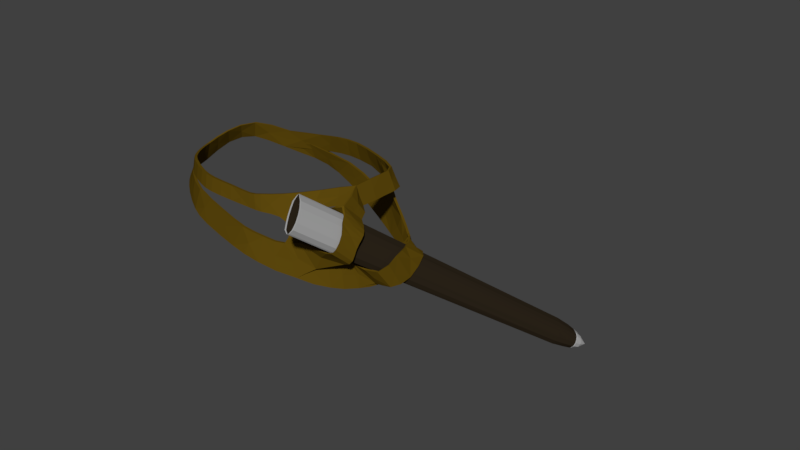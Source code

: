 # Source: Knight_sBelt_01.blend  (saved by Blender 2.78.0; exported with 4.5.12 LTS)
import bpy
from mathutils import Matrix  # noqa: F401  (used for matrix-valued properties, if any)

bpy.ops.wm.read_factory_settings(use_empty=True)
scene = bpy.context.scene
scene.name = 'Scene'

# ---- collections
col_collection_1 = bpy.data.collections.new('Collection 1'); scene.collection.children.link(col_collection_1)

# ---- materials (node trees are filled in below, after node groups)
mat_material_004 = bpy.data.materials.new('Material.004')
mat_material_004.alpha_threshold = 0.0
mat_material_004.use_transparent_shadow = False
mat_material_004.diffuse_color = (0.1149, 0.06833, 0.004212, 1.0)
mat_material_004.roughness = 0.5
mat_material_005 = bpy.data.materials.new('Material.005')
mat_material_005.alpha_threshold = 0.0
mat_material_005.use_transparent_shadow = False
mat_material_005.diffuse_color = (0.0291, 0.02061, 0.01189, 1.0)
mat_material_005.roughness = 0.5
mat_platearmor = bpy.data.materials.new('PlateArmor')
mat_platearmor.alpha_threshold = 0.0
mat_platearmor.use_transparent_shadow = False
mat_platearmor.diffuse_color = (0.4109, 0.4109, 0.4109, 1.0)
mat_platearmor.roughness = 0.5
mat_platearmor.specular_intensity = 1.0

# ---- material node trees

# ---- world
world_world = bpy.data.worlds.new('World'); scene.world = world_world
world_world.color = (0.05088, 0.05088, 0.05088)
world_world.use_sun_shadow = False
world_world.sun_shadow_jitter_overblur = 0.0
world_world.cycles.sampling_method = 'MANUAL'

# ---- meshes
me_plane_035 = bpy.data.meshes.new('Plane.035')
me_plane_035.from_pydata([(0.6127, -0.5101, -0.09523), (-0.9521, -0.7519, -0.1291), (-2.308, -0.9746, -0.3394), (-3.319, -1.104, -0.6576), (-3.82, -1.082, -0.8881), (-4.142, -1.046, -1.069), (-4.451, -1.043, -1.345), (-4.808, -0.8579, -1.871), (-4.987, -0.5083, -2.641), (-4.135, -0.1568, -3.189), (-2.685, 0.1241, -3.492), (-1.023, 0.4192, -3.777), (0.8186, 0.6443, -3.855), (2.469, 0.7245, -3.771), (3.667, 0.6847, -3.615), (5.265, 1.024, -3.324), (6.093, 0.9533, -3.204), (6.324, 0.769, -2.605), (6.13, 0.4502, -1.842), (5.683, 0.287, -1.31), (4.69, 0.1253, -0.8123), (3.29, -0.05614, -0.3674), (-2.541, 0.4882, -3.481), (2.059, -0.2494, -0.1478), (-1.15, 1.313, -3.637), (-0.05279, 1.943, -3.629), (1.369, 2.563, -3.507), (2.949, 3.302, -3.159), (3.864, 3.548, -2.749), (3.928, 3.389, -2.167), (3.506, 3.021, -1.363), (2.646, 2.355, -0.7078), (1.899, 1.782, -0.3525), (0.6029, 1.188, -0.1581), (-0.5624, 0.7045, -0.1438), (-2.568, -0.07545, -0.3627), (-4.376, -0.9485, -1.31), (3.095, 1.845, -0.6716), (3.81, 1.187, -0.7335), (3.523, 2.163, -3.383), (2.436, 3.001, -3.295), (4.101, 0.353, -0.6238), (5.076, 1.65, -0.9966), (4.34, 2.461, -1.09), (4.938, 1.074, -0.7713), (5.716, 2.171, -0.9), (5.442, 2.627, -1.009), (5.19, 2.863, -1.144), (6.0, 0.4339, -1.645), (6.536, 0.57, -1.83), (7.017, 0.9355, -2.192), (6.752, 1.355, -2.705), (6.288, 1.416, -3.09), (5.934, 1.088, -3.27), (4.277, 1.235, -3.446), (-3.424, -0.4254, -0.6298), (-3.927, -0.7079, -0.9337), (-1.592, 0.268, -0.1908), (1.335, 1.499, -0.1996), (5.748, 1.677, -0.8317), (4.326, 3.184, -1.576), (4.877, 2.997, -1.253), (4.353, 2.867, -1.251), (4.716, 2.003, -1.051), (5.413, 1.548, -0.9491), (-0.2245, -0.6495, -0.1087), (2.13, -0.8357, -0.1347), (2.643, -0.1499, -0.2342), (0.7755, 0.1104, -0.08281), (-1.629, -0.8501, -0.1937), (-0.8623, -0.1657, -0.1128), (-1.042, -1.338, -0.1453), (-2.9, -1.075, -0.5119), (-2.43, -0.4512, -0.3182), (-2.186, -1.498, -0.3607), (-3.61, -1.094, -0.7816), (-3.41, -0.6243, -0.6556), (-3.227, -1.583, -0.6597), (-3.984, -1.066, -0.9812), (-3.896, -0.6398, -0.9125), (-3.745, -1.524, -0.8637), (-4.299, -1.034, -1.181), (-4.241, -0.6119, -1.085), (-4.044, -1.48, -1.052), (-4.565, -0.9939, -1.515), (-4.548, -0.5841, -1.336), (-4.355, -1.502, -1.353), (-4.962, -0.6696, -2.236), (-4.832, -0.4269, -1.801), (-4.784, -1.289, -1.942), (-4.744, -0.3457, -2.995), (-5.009, -0.1188, -2.541), (-4.966, -0.8977, -2.742), (-3.217, 0.1085, -3.355), (-4.181, 0.2891, -3.145), (-4.089, -0.6026, -3.233), (-1.927, 0.2396, -3.657), (-2.854, 0.4999, -3.428), (-2.515, -0.2517, -3.556), (-0.07406, 0.5794, -3.845), (-1.028, 0.8264, -3.69), (-1.019, 0.01197, -3.864), (1.663, 0.6738, -3.824), (1.115, 1.216, -3.785), (0.5227, 0.07213, -3.926), (3.164, 0.7451, -3.699), (2.686, 1.334, -3.703), (2.252, 0.1149, -3.838), (4.737, 1.139, -3.364), (4.038, 1.657, -3.433), (3.792, 0.3242, -3.596), (5.789, 0.9701, -3.284), (5.192, 1.613, -3.262), (5.338, 0.4341, -3.386), (6.284, 0.9361, -2.989), (5.687, 1.489, -3.176), (6.499, 0.4174, -3.233), (6.263, 0.5719, -2.189), (5.911, 1.32, -2.55), (6.737, 0.2177, -2.66), (5.947, 0.3811, -1.569), (5.738, 0.9904, -1.758), (6.522, -0.09014, -1.926), (5.297, 0.2086, -1.08), (5.316, 0.8208, -1.258), (6.051, -0.2469, -1.362), (4.005, 0.09935, -0.5705), (4.244, 0.6671, -0.7682), (5.141, -0.4277, -0.8609), (3.653, -0.6267, -0.3845), (2.927, 0.5144, -0.3503), (0.4499, -1.131, -0.1077), (1.989, 0.3368, -0.161), (1.421, -0.3658, -0.1033), (-1.78, 0.9162, -3.608), (-2.541, 0.01034, -3.518), (-2.54, 0.966, -3.445), (-0.5955, 1.661, -3.624), (-1.059, 0.8968, -3.709), (-1.241, 1.73, -3.565), (0.5727, 2.223, -3.604), (0.1581, 1.582, -3.704), (-0.2637, 2.303, -3.554), (2.076, 2.858, -3.386), (1.659, 2.232, -3.573), (1.079, 2.895, -3.44), (3.615, 3.512, -2.988), (3.644, 3.007, -3.156), (2.675, 3.571, -3.12), (3.891, 3.475, -2.474), (4.203, 3.203, -2.812), (3.525, 3.893, -2.685), (3.945, 3.242, -1.755), (4.275, 3.044, -2.218), (3.58, 3.733, -2.115), (3.063, 2.729, -0.985), (3.726, 2.682, -1.331), (3.287, 3.36, -1.395), (2.259, 2.006, -0.5071), (2.842, 2.047, -0.6654), (2.475, 2.718, -0.774), (1.583, 1.63, -0.2477), (2.147, 1.432, -0.3487), (1.651, 2.133, -0.3562), (0.05053, 0.9702, -0.1434), (0.7856, 0.9229, -0.1604), (1.13, 1.795, -0.1861), (-1.141, 0.4505, -0.1596), (-0.397, 0.4336, -0.1296), (-0.7277, 0.9753, -0.158), (-3.077, -0.2615, -0.4958), (-2.426, -0.363, -0.356), (-1.747, 0.5452, -0.2026), (-3.551, -0.1002, -0.6293), (-4.289, -1.406, -1.329), (3.417, 1.606, -0.7027), (3.324, 2.228, -0.8354), (2.867, 1.462, -0.5078), (2.925, 2.644, -3.329), (3.018, 2.029, -3.543), (3.312, 0.9789, -0.5001), (4.307, 1.396, -0.9668), (2.655, 3.105, -3.225), (2.347, 3.222, -3.25), (4.029, 2.298, -3.224), (4.375, 0.6899, -0.7099), (4.672, -0.1194, -0.716), (3.531, 0.8253, -0.5316), (4.926, 1.802, -1.021), (5.251, 1.437, -1.18), (4.513, 1.348, -0.6131), (4.266, 2.714, -1.185), (4.596, 2.107, -1.351), (4.471, 2.295, -0.8526), (5.364, 0.7997, -0.9299), (5.199, 1.714, -0.7533), (5.496, 1.466, -0.8262), (5.581, 2.425, -0.9529), (6.001, 1.938, -1.076), (5.475, 1.866, -0.6301), (5.308, 2.774, -1.072), (5.794, 2.379, -1.177), (5.089, 2.873, -0.8405), (5.058, 2.925, -1.207), (5.592, 2.645, -1.329), (4.787, 3.082, -0.9589), (6.15, 0.4944, -1.75), (6.431, -0.01338, -1.843), (5.568, 0.8809, -1.448), (6.923, 0.7157, -1.951), (6.883, 0.2344, -2.065), (6.19, 0.9056, -1.595), (6.92, 1.159, -2.463), (7.343, 0.5191, -2.37), (6.692, 1.352, -2.014), (6.531, 1.464, -2.919), (7.096, 1.028, -2.92), (6.407, 1.681, -2.489), (6.077, 1.269, -3.208), (6.504, 1.198, -3.306), (6.072, 1.632, -2.874), (5.669, 1.512, -3.167), (6.199, 0.6641, -3.371), (3.96, 0.953, -3.538), (-4.462, -0.4906, -1.292), (-4.034, -0.318, -0.9247), (-3.298, -0.7506, -0.6303), (-3.82, -1.098, -0.9427), (-3.683, -0.5722, -0.773), (-4.158, -0.8332, -1.113), (-1.437, -0.009089, -0.179), (-2.711, 0.2121, -0.3694), (-2.03, 0.1088, -0.2533), (1.54, 1.204, -0.2131), (0.4201, 1.453, -0.1558), (1.046, 1.362, -0.1796), (6.021, 1.488, -1.033), (5.432, 2.403, -0.7235), (5.791, 1.904, -0.8551), (4.56, 3.247, -1.029), (5.194, 2.746, -1.477), (4.015, 3.487, -1.418), (4.636, 2.88, -1.734), (4.577, 3.044, -1.338), (4.116, 3.212, -0.9802), (4.59, 2.523, -1.522), (4.961, 1.711, -1.25), (4.084, 2.814, -0.8299), (4.505, 2.23, -1.076), (5.627, 1.382, -1.145), (4.901, 1.863, -0.8133), (5.21, 1.562, -0.9833), (-0.4417, -1.272, -0.1214), (2.832, -0.7257, -0.2153), (-0.007326, -0.0271, -0.09594), (2.454, 0.4258, -0.2531), (-1.556, -1.393, -0.2137), (-1.701, -0.3071, -0.1736), (-2.789, -1.584, -0.5282), (-3.011, -0.5666, -0.4956), (-3.535, -1.546, -0.7676), (-3.686, -0.6426, -0.7956), (-3.899, -1.506, -0.9551), (-4.069, -0.6259, -1.007), (-4.193, -1.47, -1.178), (-4.406, -0.5987, -1.184), (-4.497, -1.476, -1.544), (-4.642, -0.5339, -1.49), (-4.966, -1.059, -2.339), (-4.959, -0.2798, -2.134), (-4.69, -0.7598, -3.07), (-4.797, 0.06829, -2.919), (-3.197, -0.359, -3.376), (-3.287, 0.5551, -3.317), (-1.724, -0.09137, -3.753), (-2.131, 0.5706, -3.561), (-0.3031, 0.06242, -3.913), (0.1549, 1.096, -3.778), (1.395, 0.07834, -3.901), (1.93, 1.269, -3.747), (3.063, 0.1925, -3.736), (3.136, 1.543, -3.639), (4.522, 0.4327, -3.463), (4.771, 1.884, -3.246), (6.106, 0.4404, -3.336), (5.487, 1.477, -3.239), (6.708, 0.3879, -3.022), (5.859, 1.484, -2.955), (6.657, 0.02433, -2.268), (5.868, 1.12, -2.111), (6.346, -0.1407, -1.659), (5.552, 0.8966, -1.465), (5.671, -0.3314, -1.117), (4.939, 0.9274, -1.093), (4.511, -0.4617, -0.6259), (3.333, 0.6903, -0.4562), (1.389, -0.9672, -0.11), (1.453, 0.2356, -0.09666), (-1.766, 0.4553, -3.667), (-1.793, 1.377, -3.55), (-0.4198, 1.288, -3.702), (-0.7712, 2.034, -3.547), (0.8084, 1.868, -3.674), (0.337, 2.578, -3.535), (2.476, 2.384, -3.496), (1.884, 3.232, -3.294), (4.053, 3.19, -3.046), (3.283, 3.826, -2.921), (4.223, 3.121, -2.528), (3.559, 3.829, -2.42), (4.283, 2.924, -1.824), (3.616, 3.578, -1.711), (3.316, 2.436, -0.9488), (2.934, 3.08, -1.068), (2.516, 1.51, -0.4489), (2.015, 2.371, -0.5323), (1.805, 1.304, -0.2541), (1.361, 1.956, -0.2414), (0.2232, 0.7018, -0.1332), (-0.1221, 1.239, -0.1536), (-0.9812, 0.177, -0.1461), (-1.301, 0.724, -0.173), (-2.942, -0.5615, -0.4924), (-3.212, 0.03859, -0.4991), (3.682, 1.926, -0.8798), (3.151, 1.285, -0.5256), (3.48, 2.71, -3.198), (2.602, 3.072, -3.242), (4.913, 0.316, -0.8281), (3.838, 1.064, -0.5918), (5.13, 1.538, -1.203), (4.723, 2.067, -0.8399), (4.497, 2.333, -1.459), (4.036, 3.095, -0.9095), (5.812, 1.283, -1.023), (5.237, 1.667, -0.6299), (5.887, 2.172, -1.117), (5.275, 2.679, -0.7893), (5.704, 2.546, -1.253), (4.913, 3.002, -0.892), (5.432, 2.699, -1.402), (4.683, 3.15, -1.011), (6.575, 0.1139, -2.011), (5.725, 0.8751, -1.49), (7.208, 0.3791, -2.136), (6.637, 1.052, -1.766), (7.295, 0.7046, -2.656), (6.545, 1.614, -2.271), (6.807, 1.273, -3.153), (6.254, 1.655, -2.686), (6.279, 0.9461, -3.373), (5.874, 1.59, -3.04), (-4.255, -0.4097, -1.099), (-3.799, -0.2151, -0.7683), (-3.566, -0.9292, -0.7777), (-4.061, -1.257, -1.126), (-1.88, -0.173, -0.2438), (-2.179, 0.3906, -0.2628), (1.24, 1.091, -0.1931), (0.8521, 1.634, -0.1662), (6.068, 1.699, -1.048), (5.515, 2.109, -0.6626), (4.322, 3.339, -1.093), (4.861, 2.757, -1.568), (4.775, 1.915, -1.306), (4.234, 2.544, -0.8452), (5.385, 1.389, -1.172), (5.036, 1.734, -0.7943), (0.6127, -0.5089, -0.1662), (-0.9479, -0.7502, -0.1999), (-2.292, -0.9686, -0.4083), (-3.293, -1.099, -0.7237), (-3.787, -1.079, -0.9505), (-4.104, -1.039, -1.128), (-4.396, -1.031, -1.387), (-4.745, -0.8494, -1.902), (-4.919, -0.5085, -2.622), (-4.117, -0.1622, -3.121), (-2.668, 0.119, -3.424), (-1.014, 0.4057, -3.708), (0.8182, 0.6356, -3.785), (2.463, 0.7187, -3.7), (3.654, 0.6812, -3.545), (5.259, 1.015, -3.254), (6.059, 0.9244, -3.149), (6.268, 0.7295, -2.625), (6.078, 0.4181, -1.878), (5.646, 0.2666, -1.367), (4.665, 0.111, -0.8773), (3.275, -0.06346, -0.4363), (-2.525, 0.4827, -3.412), (2.052, -0.2518, -0.2184), (-1.142, 1.303, -3.567), (-0.04819, 1.931, -3.559), (1.366, 2.546, -3.438), (2.941, 3.285, -3.09), (3.818, 3.497, -2.732), (3.877, 3.34, -2.178), (3.473, 2.994, -1.42), (2.626, 2.335, -0.7729), (1.881, 1.769, -0.4198), (0.6006, 1.187, -0.2291), (-0.5604, 0.7022, -0.2148), (-2.554, -0.07007, -0.432), (-4.329, -0.9375, -1.363), (3.078, 1.825, -0.7376), (3.786, 1.171, -0.7986), (3.51, 2.141, -3.317), (2.425, 2.98, -3.228), (4.084, 0.3466, -0.6924), (5.031, 1.598, -0.9799), (4.279, 2.431, -1.11), (4.922, 1.089, -0.8388), (5.667, 2.142, -0.9427), (5.396, 2.58, -1.037), (5.154, 2.802, -1.146), (5.959, 0.4202, -1.701), (6.515, 0.5905, -1.895), (6.96, 0.9028, -2.22), (6.706, 1.301, -2.699), (6.279, 1.364, -3.042), (5.935, 1.071, -3.201), (4.263, 1.227, -3.377), (-3.399, -0.4156, -0.6953), (-3.89, -0.6965, -0.9935), (-1.585, 0.269, -0.2614), (1.327, 1.497, -0.2701), (5.714, 1.691, -0.8926), (4.288, 3.132, -1.545), (4.851, 2.938, -1.224), (4.392, 2.852, -1.194), (4.665, 1.954, -1.042), (5.392, 1.487, -0.919), (-0.2231, -0.6483, -0.1797), (2.124, -0.8379, -0.2054), (2.631, -0.1553, -0.304), (0.7753, 0.1116, -0.1538), (-1.618, -0.8464, -0.2638), (-0.8588, -0.164, -0.1837), (-1.037, -1.336, -0.2161), (-2.879, -1.069, -0.5795), (-2.414, -0.4452, -0.3871), (-2.169, -1.492, -0.4295), (-3.58, -1.091, -0.8458), (-3.383, -0.619, -0.721), (-3.204, -1.578, -0.7265), (-3.949, -1.062, -1.043), (-3.862, -0.6369, -0.9747), (-3.711, -1.522, -0.9263), (-4.253, -1.024, -1.234), (-4.205, -0.6062, -1.146), (-4.003, -1.473, -1.11), (-4.508, -0.9827, -1.556), (-4.491, -0.5717, -1.378), (-4.3, -1.49, -1.397), (-4.893, -0.6649, -2.251), (-4.768, -0.4182, -1.831), (-4.721, -1.28, -1.973), (-4.701, -0.3508, -2.939), (-4.939, -0.1184, -2.525), (-4.898, -0.8987, -2.72), (-3.202, 0.1046, -3.286), (-4.161, 0.2836, -3.077), (-4.072, -0.6081, -3.165), (-1.913, 0.2292, -3.588), (-2.838, 0.4943, -3.36), (-2.497, -0.2563, -3.488), (-0.06972, 0.5679, -3.775), (-1.018, 0.8127, -3.621), (-1.009, -0.001436, -3.794), (1.659, 0.6665, -3.754), (1.114, 1.208, -3.714), (0.5224, 0.06339, -3.855), (3.154, 0.7408, -3.629), (2.681, 1.328, -3.632), (2.246, 0.1095, -3.768), (4.726, 1.131, -3.294), (4.024, 1.642, -3.365), (3.779, 0.3219, -3.526), (5.781, 0.9577, -3.215), (5.185, 1.604, -3.192), (5.332, 0.4256, -3.316), (6.229, 0.8934, -2.975), (5.653, 1.46, -3.121), (6.466, 0.3888, -3.177), (6.209, 0.5364, -2.218), (5.855, 1.28, -2.568), (6.682, 0.1785, -2.681), (5.901, 0.3558, -1.618), (5.686, 0.9586, -1.794), (6.47, -0.1224, -1.962), (5.267, 0.1924, -1.142), (5.279, 0.8012, -1.315), (6.012, -0.268, -1.418), (3.985, 0.08924, -0.638), (4.22, 0.6527, -0.8335), (5.116, -0.4423, -0.9257), (3.638, -0.6345, -0.4533), (2.912, 0.5076, -0.4193), (0.45, -1.129, -0.1786), (1.98, 0.3343, -0.2314), (1.418, -0.3655, -0.1742), (-1.767, 0.9081, -3.539), (-2.525, 0.005013, -3.449), (-2.526, 0.9603, -3.375), (-0.5896, 1.65, -3.555), (-1.051, 0.8865, -3.64), (-1.234, 1.719, -3.495), (0.5731, 2.209, -3.535), (0.1625, 1.57, -3.634), (-0.2588, 2.292, -3.484), (2.07, 2.838, -3.318), (1.656, 2.215, -3.504), (1.075, 2.878, -3.371), (3.591, 3.476, -2.932), (3.637, 2.991, -3.088), (2.666, 3.55, -3.053), (3.839, 3.427, -2.482), (4.156, 3.152, -2.799), (3.479, 3.843, -2.665), (3.897, 3.191, -1.766), (4.225, 2.995, -2.228), (3.529, 3.685, -2.127), (3.037, 2.703, -1.046), (3.693, 2.654, -1.388), (3.254, 3.334, -1.452), (2.241, 1.989, -0.5736), (2.825, 2.026, -0.7311), (2.454, 2.698, -0.8387), (1.569, 1.622, -0.3169), (2.13, 1.419, -0.4165), (1.632, 2.119, -0.4231), (0.05052, 0.968, -0.2143), (0.7827, 0.9214, -0.2313), (1.121, 1.792, -0.2565), (-1.137, 0.4494, -0.2305), (-0.3951, 0.4313, -0.2006), (-0.7257, 0.9732, -0.229), (-3.058, -0.2539, -0.5638), (-2.411, -0.3576, -0.4253), (-1.74, 0.5461, -0.2733), (-3.525, -0.09027, -0.6947), (-4.243, -1.396, -1.381), (3.395, 1.588, -0.7681), (3.306, 2.207, -0.9009), (2.85, 1.443, -0.5742), (2.913, 2.621, -3.263), (3.004, 2.007, -3.476), (3.289, 0.9634, -0.5653), (4.284, 1.379, -1.032), (2.645, 3.09, -3.156), (2.337, 3.205, -3.182), (4.016, 2.275, -3.158), (4.36, 0.6924, -0.7792), (4.654, -0.1267, -0.7844), (3.514, 0.8199, -0.6004), (4.876, 1.753, -1.009), (5.21, 1.383, -1.158), (4.499, 1.367, -0.6802), (4.233, 2.662, -1.148), (4.535, 2.073, -1.365), (4.421, 2.245, -0.8413), (5.345, 0.8103, -0.9975), (5.176, 1.654, -0.7242), (5.456, 1.457, -0.884), (5.532, 2.387, -0.9875), (5.952, 1.911, -1.12), (5.441, 1.88, -0.6908), (5.267, 2.719, -1.09), (5.749, 2.338, -1.213), (5.043, 2.823, -0.8615), (5.026, 2.863, -1.194), (5.557, 2.583, -1.33), (4.751, 3.021, -0.9622), (6.121, 0.5044, -1.815), (6.385, -0.0334, -1.894), (5.532, 0.8739, -1.508), (6.88, 0.7121, -2.008), (6.861, 0.2552, -2.13), (6.168, 0.9258, -1.66), (6.865, 1.115, -2.47), (7.286, 0.487, -2.399), (6.635, 1.319, -2.041), (6.503, 1.404, -2.894), (7.047, 0.9766, -2.922), (6.364, 1.626, -2.476), (6.076, 1.236, -3.145), (6.502, 1.15, -3.254), (6.055, 1.578, -2.831), (5.658, 1.488, -3.101), (6.212, 0.6545, -3.302), (3.947, 0.9471, -3.468), (-4.415, -0.4793, -1.344), (-3.997, -0.3065, -0.9841), (-3.273, -0.7408, -0.696), (-3.784, -1.086, -1.003), (-3.651, -0.561, -0.8356), (-4.116, -0.822, -1.169), (-1.43, -0.008057, -0.2496), (-2.697, 0.2175, -0.4387), (-2.019, 0.1122, -0.3234), (1.533, 1.202, -0.2836), (0.4185, 1.453, -0.2268), (1.042, 1.362, -0.2505), (5.987, 1.502, -1.094), (5.382, 2.373, -0.7651), (5.746, 1.894, -0.909), (4.529, 3.187, -1.006), (5.173, 2.688, -1.441), (3.975, 3.436, -1.389), (4.601, 2.829, -1.701), (4.568, 2.992, -1.29), (4.157, 3.197, -0.9239), (4.628, 2.506, -1.464), (4.91, 1.663, -1.242), (4.023, 2.789, -0.8558), (4.45, 2.185, -1.076), (5.608, 1.321, -1.114), (4.853, 1.812, -0.8022), (5.185, 1.504, -0.9513), (-0.4401, -1.271, -0.1924), (2.821, -0.7309, -0.2852), (-0.006108, -0.02586, -0.1669), (2.442, 0.4204, -0.3228), (-1.545, -1.389, -0.2837), (-1.692, -0.3035, -0.2439), (-2.769, -1.577, -0.5961), (-2.989, -0.5601, -0.5629), (-3.506, -1.543, -0.8326), (-3.654, -0.6389, -0.859), (-3.862, -1.502, -1.016), (-4.036, -0.6227, -1.07), (-4.146, -1.46, -1.23), (-4.36, -0.5887, -1.238), (-4.441, -1.465, -1.586), (-4.584, -0.5223, -1.529), (-4.896, -1.055, -2.353), (-4.889, -0.275, -2.149), (-4.649, -0.7654, -3.012), (-4.752, 0.06371, -2.865), (-3.181, -0.3626, -3.307), (-3.272, 0.5509, -3.248), (-1.709, -0.1014, -3.685), (-2.118, 0.5598, -3.492), (-0.2991, 0.05102, -3.843), (0.1597, 1.085, -3.708), (1.392, 0.07108, -3.831), (1.927, 1.262, -3.677), (3.053, 0.1895, -3.666), (3.124, 1.534, -3.569), (4.51, 0.4272, -3.393), (4.76, 1.87, -3.177), (6.102, 0.4302, -3.265), (5.475, 1.462, -3.171), (6.653, 0.3452, -3.008), (5.804, 1.442, -2.942), (6.604, -0.01091, -2.298), (5.814, 1.084, -2.139), (6.299, -0.1681, -1.704), (5.507, 0.8735, -1.515), (5.64, -0.3481, -1.179), (4.912, 0.9117, -1.157), (4.492, -0.4723, -0.6934), (3.313, 0.6795, -0.5234), (1.387, -0.9669, -0.1809), (1.449, 0.2359, -0.1676), (-1.753, 0.4472, -3.598), (-1.781, 1.369, -3.48), (-0.4138, 1.276, -3.632), (-0.7653, 2.023, -3.477), (0.8088, 1.854, -3.604), (0.3374, 2.564, -3.465), (2.467, 2.362, -3.429), (1.877, 3.213, -3.226), (4.028, 3.152, -2.991), (3.26, 3.792, -2.863), (4.171, 3.073, -2.536), (3.508, 3.781, -2.429), (4.235, 2.873, -1.835), (3.567, 3.528, -1.724), (3.294, 2.41, -1.011), (2.907, 3.056, -1.129), (2.499, 1.493, -0.5158), (1.996, 2.354, -0.5983), (1.792, 1.296, -0.3235), (1.346, 1.947, -0.3102), (0.2227, 0.6994, -0.2041), (-0.1217, 1.237, -0.2246), (-0.9772, 0.1759, -0.217), (-1.297, 0.7228, -0.2439), (-2.923, -0.554, -0.5605), (-3.193, 0.04615, -0.5671), (3.66, 1.909, -0.9452), (3.13, 1.267, -0.591), (3.47, 2.692, -3.13), (2.591, 3.057, -3.174), (4.896, 0.3159, -0.8971), (3.824, 1.069, -0.6613), (5.08, 1.488, -1.19), (4.672, 2.018, -0.8278), (4.467, 2.282, -1.42), (4.0, 3.043, -0.8763), (5.772, 1.271, -1.08), (5.197, 1.662, -0.6882), (5.838, 2.137, -1.155), (5.226, 2.638, -0.8199), (5.662, 2.494, -1.276), (4.873, 2.945, -0.9042), (5.404, 2.637, -1.382), (4.647, 3.089, -1.006), (6.543, 0.1195, -2.074), (5.7, 0.8892, -1.555), (7.166, 0.3766, -2.194), (6.594, 1.048, -1.822), (7.24, 0.6618, -2.667), (6.491, 1.568, -2.273), (6.778, 1.212, -3.129), (6.228, 1.595, -2.659), (6.29, 0.9202, -3.308), (5.861, 1.551, -2.983), (-4.212, -0.3983, -1.155), (-3.767, -0.2038, -0.8306), (-3.535, -0.9182, -0.8405), (-4.02, -1.246, -1.183), (-1.869, -0.1696, -0.3139), (-2.168, 0.394, -0.3329), (1.236, 1.091, -0.264), (0.8483, 1.634, -0.2371), (6.023, 1.69, -1.102), (5.469, 2.098, -0.7158), (4.312, 3.287, -1.046), (4.852, 2.706, -1.52), (4.721, 1.87, -1.304), (4.178, 2.5, -0.8486), (5.365, 1.332, -1.136), (5.006, 1.676, -0.7669), (3.369, 3.408, -0.03227), (4.084, 2.591, 0.2707), (4.711, 2.34, -1.381), (5.426, 1.523, -1.078), (3.703, 3.694, -0.0154), (4.417, 2.877, 0.2876), (11.83, -3.378, -8.316), (5.71, 1.583, -1.029), (12.24, -3.851, -8.141), (11.55, -3.139, -8.098), (11.1, -2.772, -7.7), (11.66, -3.413, -7.462), (12.03, -3.695, -7.892), (3.517, 3.177, 0.04192), (3.684, 2.963, 0.1171), (3.874, 2.768, 0.1934), (5.216, 1.7, -1.155), (5.026, 1.895, -1.232), (4.859, 2.108, -1.307), (4.368, 2.651, 0.3194), (3.427, 3.726, -0.07938), (4.769, 2.658, -1.428), (12.11, -3.76, -8.186), (11.99, -3.651, -8.231), (11.9, -3.523, -8.274), (11.49, -3.28, -7.523), (11.34, -3.129, -7.583), (11.21, -2.959, -7.642), (11.88, -3.583, -7.945), (11.75, -3.454, -7.997), (11.64, -3.305, -8.048), (4.672, 2.658, -1.449), (3.33, 3.726, -0.0999), (4.334, 2.579, 0.3255), (5.676, 1.511, -1.023), (12.07, -3.33, -8.497), (11.1, -2.495, -7.753), (12.44, -3.803, -8.108), (12.55, -3.871, -8.296), (12.24, -3.663, -7.853), (11.86, -3.138, -8.355), (12.58, -3.808, -8.677), (11.56, -2.881, -8.143), (11.89, -3.395, -7.419), (4.988, 2.579, -1.367), (3.646, 3.647, -0.0186), (4.254, 3.097, 0.2122), (4.361, 2.831, 0.2844), (5.703, 1.762, -1.064), (5.239, 2.437, -1.288), (12.4, -3.944, -8.622), (11.81, -3.402, -8.32), (11.38, -2.533, -7.687), (12.52, -3.612, -8.127), (12.35, -3.964, -8.325), (12.31, -3.456, -7.878), (12.1, -3.138, -8.303), (12.22, -3.875, -8.144), (12.28, -3.194, -8.255), (11.82, -2.899, -8.084), (11.94, -3.174, -7.449), (11.59, -2.631, -7.624), (12.02, -2.976, -8.029), (3.897, 3.505, 0.06071), (4.094, 3.318, 0.1374), (5.596, 2.029, -1.137), (5.436, 2.249, -1.211), (12.01, -3.578, -8.468), (12.06, -3.702, -8.434), (12.49, -3.431, -8.167), (12.4, -3.296, -8.21), (11.87, -2.951, -7.505), (11.75, -2.774, -7.563), (12.26, -3.254, -7.926), (12.16, -3.099, -7.977), (12.46, -3.774, -8.114), (12.57, -3.847, -8.301), (12.13, -3.339, -8.489), (11.91, -3.151, -8.345), (12.61, -3.802, -8.675), (12.72, -3.663, -8.607), (12.34, -3.297, -8.453), (12.13, -3.121, -8.304), (12.55, -3.594, -8.129), (12.67, -3.683, -8.31), (12.49, -3.331, -8.413), (12.31, -3.177, -8.257), (12.66, -3.524, -8.342), (12.6, -3.411, -8.377), (12.52, -3.413, -8.169), (12.43, -3.279, -8.212), (11.88, -3.547, -8.278), (12.23, -3.894, -8.362), (12.14, -3.807, -8.399), (12.09, -3.784, -8.19), (11.97, -3.675, -8.234), (12.41, -3.816, -8.116), (12.52, -3.888, -8.303), (12.08, -3.381, -8.491), (11.86, -3.193, -8.347), (12.57, -3.843, -8.677), (5.759, 1.809, -1.061), (5.045, 2.626, -1.364), (4.311, 3.144, 0.2154), (5.295, 2.484, -1.285), (3.953, 3.552, 0.0639), (4.151, 3.364, 0.1406), (5.653, 2.076, -1.133), (5.493, 2.296, -1.208), (4.637, 2.272, -1.384), (3.295, 3.34, -0.03541), (3.799, 2.701, 0.1903), (4.01, 2.524, 0.2676), (5.352, 1.455, -1.081), (4.784, 2.041, -1.31), (3.442, 3.109, 0.03878), (3.61, 2.895, 0.114), (5.141, 1.632, -1.159), (4.952, 1.827, -1.235), (4.638, 2.544, -1.435), (3.296, 3.612, -0.08572), (4.237, 2.537, 0.3131), (5.579, 1.469, -1.036), (11.78, -3.468, -7.836), (11.93, -3.578, -7.785), (11.46, -3.043, -7.983), (11.55, -3.201, -7.935), (11.66, -3.343, -7.886), (11.96, -3.361, -7.819), (12.12, -3.558, -7.747), (11.47, -2.806, -8.026), (11.65, -3.009, -7.949), (11.81, -3.183, -7.884), (11.89, -2.907, -7.918), (12.17, -3.364, -7.773), (11.71, -2.829, -7.971), (12.02, -3.027, -7.868), (12.12, -3.175, -7.819)], [], [(0, 65, 252, 131), (0, 131, 296, 133), (0, 133, 297, 68), (0, 68, 254, 65), (1, 71, 252, 65), (1, 65, 254, 70), (1, 70, 257, 69), (1, 69, 256, 71), (2, 74, 256, 69), (2, 69, 257, 73), (2, 73, 259, 72), (2, 72, 258, 74), (3, 77, 258, 72), (3, 72, 259, 76), (3, 76, 261, 75), (3, 75, 260, 77), (4, 80, 260, 75), (4, 75, 261, 79), (4, 79, 263, 78), (4, 78, 262, 80), (5, 83, 262, 78), (5, 78, 263, 82), (5, 82, 265, 81), (5, 81, 264, 83), (6, 86, 264, 81), (6, 81, 265, 85), (6, 85, 267, 84), (6, 84, 266, 86), (7, 89, 266, 84), (7, 84, 267, 88), (7, 88, 269, 87), (7, 87, 268, 89), (8, 92, 268, 87), (8, 87, 269, 91), (8, 91, 271, 90), (8, 90, 270, 92), (9, 95, 270, 90), (9, 90, 271, 94), (9, 94, 273, 93), (9, 93, 272, 95), (10, 98, 272, 93), (10, 93, 273, 97), (10, 97, 275, 96), (10, 96, 274, 98), (11, 101, 274, 96), (11, 96, 275, 100), (11, 100, 277, 99), (11, 99, 276, 101), (12, 104, 276, 99), (12, 99, 277, 103), (12, 103, 279, 102), (12, 102, 278, 104), (13, 107, 278, 102), (13, 102, 279, 106), (13, 106, 281, 105), (13, 105, 280, 107), (14, 110, 280, 105), (14, 105, 281, 223), (14, 223, 282, 110), (15, 113, 282, 108), (15, 108, 283, 112), (15, 112, 285, 111), (15, 111, 284, 113), (16, 116, 284, 111), (16, 111, 285, 115), (16, 115, 287, 114), (16, 114, 286, 116), (17, 119, 286, 114), (17, 114, 287, 118), (17, 118, 289, 117), (17, 117, 288, 119), (18, 122, 288, 117), (18, 117, 289, 121), (18, 121, 291, 120), (18, 120, 290, 122), (19, 125, 290, 120), (19, 120, 291, 124), (19, 124, 293, 123), (19, 123, 292, 125), (20, 128, 292, 123), (20, 123, 293, 127), (20, 127, 295, 126), (20, 126, 294, 128), (21, 67, 253, 129), (21, 129, 294, 126), (21, 126, 295, 130), (21, 130, 255, 67), (22, 93, 273, 136), (22, 136, 299, 134), (22, 134, 298, 135), (22, 135, 272, 93), (23, 132, 297, 133), (23, 133, 296, 66), (23, 66, 253, 67), (23, 67, 255, 132), (24, 134, 299, 139), (24, 139, 301, 137), (24, 137, 300, 138), (24, 138, 298, 134), (25, 137, 301, 142), (25, 142, 303, 140), (25, 140, 302, 141), (25, 141, 300, 137), (26, 140, 303, 145), (26, 145, 305, 143), (26, 143, 304, 144), (26, 144, 302, 140), (27, 183, 305, 148), (27, 148, 307, 146), (27, 146, 306, 147), (27, 147, 326, 182), (27, 182, 327, 183), (28, 146, 307, 151), (28, 151, 309, 149), (28, 149, 308, 150), (28, 150, 306, 146), (29, 149, 309, 154), (29, 154, 311, 152), (29, 152, 310, 153), (29, 153, 308, 149), (30, 152, 311, 157), (30, 157, 313, 155), (30, 155, 312, 156), (30, 156, 310, 152), (31, 155, 313, 160), (31, 160, 315, 158), (31, 158, 314, 159), (31, 159, 312, 155), (32, 158, 315, 163), (32, 163, 317, 161), (32, 161, 316, 162), (32, 162, 314, 158), (33, 235, 359, 234), (33, 234, 319, 164), (33, 164, 318, 165), (33, 165, 358, 235), (34, 164, 319, 169), (34, 169, 321, 167), (34, 167, 320, 168), (34, 168, 318, 164), (35, 232, 357, 231), (35, 231, 323, 170), (35, 170, 322, 171), (35, 171, 356, 232), (36, 229, 352, 224), (36, 224, 267, 84), (36, 84, 266, 174), (36, 174, 355, 229), (37, 159, 314, 177), (37, 177, 325, 175), (37, 175, 324, 176), (37, 176, 312, 159), (38, 175, 325, 180), (38, 180, 295, 127), (38, 127, 293, 181), (38, 181, 324, 175), (39, 184, 283, 109), (39, 109, 281, 179), (39, 179, 304, 178), (39, 178, 326, 184), (40, 183, 327, 182), (40, 182, 326, 178), (40, 178, 304, 143), (40, 143, 305, 183), (41, 187, 295, 126), (41, 126, 294, 186), (41, 186, 328, 185), (41, 185, 329, 187), (42, 250, 367, 251), (42, 251, 366, 189), (42, 189, 330, 188), (42, 188, 331, 250), (43, 247, 365, 248), (43, 248, 364, 192), (43, 192, 332, 191), (43, 191, 333, 247), (44, 190, 329, 185), (44, 185, 328, 194), (44, 194, 334, 196), (44, 196, 335, 190), (45, 237, 361, 238), (45, 238, 360, 198), (45, 198, 336, 197), (45, 197, 337, 237), (46, 202, 337, 197), (46, 197, 336, 201), (46, 201, 338, 200), (46, 200, 339, 202), (47, 205, 339, 200), (47, 200, 338, 204), (47, 204, 340, 203), (47, 203, 341, 205), (48, 208, 291, 120), (48, 120, 290, 207), (48, 207, 342, 206), (48, 206, 343, 208), (49, 211, 343, 206), (49, 206, 342, 210), (49, 210, 344, 209), (49, 209, 345, 211), (50, 214, 345, 209), (50, 209, 344, 213), (50, 213, 346, 212), (50, 212, 347, 214), (51, 217, 347, 212), (51, 212, 346, 216), (51, 216, 348, 215), (51, 215, 349, 217), (52, 220, 349, 215), (52, 215, 348, 219), (52, 219, 350, 218), (52, 218, 351, 220), (53, 218, 350, 222), (53, 222, 284, 111), (53, 111, 285, 221), (53, 221, 351, 218), (54, 108, 282, 223), (54, 223, 281, 109), (54, 109, 283, 108), (55, 170, 323, 173), (55, 173, 353, 228), (55, 228, 354, 226), (55, 226, 322, 170), (56, 228, 353, 225), (56, 225, 352, 229), (56, 229, 355, 227), (56, 227, 354, 228), (57, 167, 321, 172), (57, 172, 357, 232), (57, 232, 356, 230), (57, 230, 320, 167), (58, 161, 317, 166), (58, 166, 359, 235), (58, 235, 358, 233), (58, 233, 316, 161), (59, 199, 335, 196), (59, 196, 334, 236), (59, 236, 360, 238), (59, 238, 361, 199), (60, 241, 362, 243), (60, 243, 363, 242), (60, 242, 310, 152), (60, 152, 311, 241), (61, 239, 341, 203), (61, 203, 340, 240), (61, 240, 363, 243), (61, 243, 362, 239), (62, 244, 362, 243), (62, 243, 363, 245), (62, 245, 332, 191), (62, 191, 333, 244), (63, 193, 331, 188), (63, 188, 330, 246), (63, 246, 364, 248), (63, 248, 365, 193), (64, 195, 335, 196), (64, 196, 334, 249), (64, 249, 366, 251), (64, 251, 367, 195), (368, 499, 620, 433), (368, 501, 664, 499), (368, 436, 665, 501), (368, 433, 622, 436), (369, 433, 620, 439), (369, 438, 622, 433), (369, 437, 625, 438), (369, 439, 624, 437), (370, 437, 624, 442), (370, 441, 625, 437), (370, 440, 627, 441), (370, 442, 626, 440), (371, 440, 626, 445), (371, 444, 627, 440), (371, 443, 629, 444), (371, 445, 628, 443), (372, 443, 628, 448), (372, 447, 629, 443), (372, 446, 631, 447), (372, 448, 630, 446), (373, 446, 630, 451), (373, 450, 631, 446), (373, 449, 633, 450), (373, 451, 632, 449), (374, 449, 632, 454), (374, 453, 633, 449), (374, 452, 635, 453), (374, 454, 634, 452), (375, 452, 634, 457), (375, 456, 635, 452), (375, 455, 637, 456), (375, 457, 636, 455), (376, 455, 636, 460), (376, 459, 637, 455), (376, 458, 639, 459), (376, 460, 638, 458), (377, 458, 638, 463), (377, 462, 639, 458), (377, 461, 641, 462), (377, 463, 640, 461), (378, 461, 640, 466), (378, 465, 641, 461), (378, 464, 643, 465), (378, 466, 642, 464), (379, 464, 642, 469), (379, 468, 643, 464), (379, 467, 645, 468), (379, 469, 644, 467), (380, 467, 644, 472), (380, 471, 645, 467), (380, 470, 647, 471), (380, 472, 646, 470), (381, 470, 646, 475), (381, 474, 647, 470), (381, 473, 649, 474), (381, 475, 648, 473), (382, 473, 648, 478), (382, 591, 649, 473), (382, 478, 650, 591), (383, 476, 650, 481), (383, 480, 651, 476), (383, 479, 653, 480), (383, 481, 652, 479), (384, 479, 652, 484), (384, 483, 653, 479), (384, 482, 655, 483), (384, 484, 654, 482), (385, 482, 654, 487), (385, 486, 655, 482), (385, 485, 657, 486), (385, 487, 656, 485), (386, 485, 656, 490), (386, 489, 657, 485), (386, 488, 659, 489), (386, 490, 658, 488), (387, 488, 658, 493), (387, 492, 659, 488), (387, 491, 661, 492), (387, 493, 660, 491), (388, 491, 660, 496), (388, 495, 661, 491), (388, 494, 663, 495), (388, 496, 662, 494), (389, 497, 621, 435), (389, 494, 662, 497), (389, 498, 663, 494), (389, 435, 623, 498), (390, 504, 641, 461), (390, 502, 667, 504), (390, 503, 666, 502), (390, 461, 640, 503), (391, 501, 665, 500), (391, 434, 664, 501), (391, 435, 621, 434), (391, 500, 623, 435), (392, 507, 667, 502), (392, 505, 669, 507), (392, 506, 668, 505), (392, 502, 666, 506), (393, 510, 669, 505), (393, 508, 671, 510), (393, 509, 670, 508), (393, 505, 668, 509), (394, 513, 671, 508), (394, 511, 673, 513), (394, 512, 672, 511), (394, 508, 670, 512), (395, 516, 673, 551), (395, 514, 675, 516), (395, 515, 674, 514), (395, 550, 694, 515), (395, 551, 695, 550), (396, 519, 675, 514), (396, 517, 677, 519), (396, 518, 676, 517), (396, 514, 674, 518), (397, 522, 677, 517), (397, 520, 679, 522), (397, 521, 678, 520), (397, 517, 676, 521), (398, 525, 679, 520), (398, 523, 681, 525), (398, 524, 680, 523), (398, 520, 678, 524), (399, 528, 681, 523), (399, 526, 683, 528), (399, 527, 682, 526), (399, 523, 680, 527), (400, 531, 683, 526), (400, 529, 685, 531), (400, 530, 684, 529), (400, 526, 682, 530), (401, 602, 727, 603), (401, 532, 687, 602), (401, 533, 686, 532), (401, 603, 726, 533), (402, 537, 687, 532), (402, 535, 689, 537), (402, 536, 688, 535), (402, 532, 686, 536), (403, 599, 725, 600), (403, 538, 691, 599), (403, 539, 690, 538), (403, 600, 724, 539), (404, 592, 720, 597), (404, 452, 635, 592), (404, 542, 634, 452), (404, 597, 723, 542), (405, 545, 682, 527), (405, 543, 693, 545), (405, 544, 692, 543), (405, 527, 680, 544), (406, 548, 693, 543), (406, 495, 663, 548), (406, 549, 661, 495), (406, 543, 692, 549), (407, 477, 651, 552), (407, 547, 649, 477), (407, 546, 672, 547), (407, 552, 694, 546), (408, 550, 695, 551), (408, 546, 694, 550), (408, 511, 672, 546), (408, 551, 673, 511), (409, 494, 663, 555), (409, 554, 662, 494), (409, 553, 696, 554), (409, 555, 697, 553), (410, 619, 735, 618), (410, 557, 734, 619), (410, 556, 698, 557), (410, 618, 699, 556), (411, 616, 733, 615), (411, 560, 732, 616), (411, 559, 700, 560), (411, 615, 701, 559), (412, 553, 697, 558), (412, 562, 696, 553), (412, 564, 702, 562), (412, 558, 703, 564), (413, 606, 729, 605), (413, 566, 728, 606), (413, 565, 704, 566), (413, 605, 705, 565), (414, 565, 705, 570), (414, 569, 704, 565), (414, 568, 706, 569), (414, 570, 707, 568), (415, 568, 707, 573), (415, 572, 706, 568), (415, 571, 708, 572), (415, 573, 709, 571), (416, 488, 659, 576), (416, 575, 658, 488), (416, 574, 710, 575), (416, 576, 711, 574), (417, 574, 711, 579), (417, 578, 710, 574), (417, 577, 712, 578), (417, 579, 713, 577), (418, 577, 713, 582), (418, 581, 712, 577), (418, 580, 714, 581), (418, 582, 715, 580), (419, 580, 715, 585), (419, 584, 714, 580), (419, 583, 716, 584), (419, 585, 717, 583), (420, 583, 717, 588), (420, 587, 716, 583), (420, 586, 718, 587), (420, 588, 719, 586), (421, 590, 718, 586), (421, 479, 652, 590), (421, 589, 653, 479), (421, 586, 719, 589), (422, 591, 650, 476), (422, 477, 649, 591), (422, 476, 651, 477), (423, 541, 691, 538), (423, 596, 721, 541), (423, 594, 722, 596), (423, 538, 690, 594), (424, 593, 721, 596), (424, 597, 720, 593), (424, 595, 723, 597), (424, 596, 722, 595), (425, 540, 689, 535), (425, 600, 725, 540), (425, 598, 724, 600), (425, 535, 688, 598), (426, 534, 685, 529), (426, 603, 727, 534), (426, 601, 726, 603), (426, 529, 684, 601), (427, 564, 703, 567), (427, 604, 702, 564), (427, 606, 728, 604), (427, 567, 729, 606), (428, 611, 730, 609), (428, 610, 731, 611), (428, 520, 678, 610), (428, 609, 679, 520), (429, 571, 709, 607), (429, 608, 708, 571), (429, 611, 731, 608), (429, 607, 730, 611), (430, 611, 730, 612), (430, 613, 731, 611), (430, 559, 700, 613), (430, 612, 701, 559), (431, 556, 699, 561), (431, 614, 698, 556), (431, 616, 732, 614), (431, 561, 733, 616), (432, 564, 703, 563), (432, 617, 702, 564), (432, 619, 734, 617), (432, 563, 735, 619), (66, 296, 664, 434), (253, 66, 434, 621), (68, 297, 665, 436), (254, 68, 436, 622), (70, 254, 622, 438), (257, 70, 438, 625), (71, 256, 624, 439), (252, 71, 439, 620), (73, 257, 625, 441), (259, 73, 441, 627), (74, 258, 626, 442), (256, 74, 442, 624), (76, 259, 627, 444), (261, 76, 444, 629), (77, 260, 628, 445), (258, 77, 445, 626), (79, 261, 629, 447), (263, 79, 447, 631), (80, 262, 630, 448), (260, 80, 448, 628), (82, 263, 631, 450), (265, 82, 450, 633), (83, 264, 632, 451), (262, 83, 451, 630), (85, 265, 633, 453), (267, 85, 453, 635), (86, 266, 634, 454), (264, 86, 454, 632), (88, 267, 635, 456), (269, 88, 456, 637), (89, 268, 636, 457), (266, 89, 457, 634), (91, 269, 637, 459), (271, 91, 459, 639), (92, 270, 638, 460), (268, 92, 460, 636), (94, 271, 639, 462), (273, 94, 462, 641), (95, 272, 640, 463), (270, 95, 463, 638), (97, 273, 641, 465), (275, 97, 465, 643), (98, 274, 642, 466), (272, 98, 466, 640), (100, 275, 643, 468), (277, 100, 468, 645), (101, 276, 644, 469), (274, 101, 469, 642), (103, 277, 645, 471), (279, 103, 471, 647), (104, 278, 646, 472), (276, 104, 472, 644), (106, 279, 647, 474), (281, 106, 474, 649), (107, 280, 648, 475), (278, 107, 475, 646), (110, 282, 650, 478), (280, 110, 478, 648), (112, 283, 651, 480), (285, 112, 480, 653), (113, 284, 652, 481), (282, 113, 481, 650), (115, 285, 653, 483), (287, 115, 483, 655), (116, 286, 654, 484), (284, 116, 484, 652), (118, 287, 655, 486), (289, 118, 486, 657), (119, 288, 656, 487), (286, 119, 487, 654), (121, 289, 657, 489), (291, 121, 489, 659), (122, 290, 658, 490), (288, 122, 490, 656), (124, 291, 659, 492), (293, 124, 492, 661), (125, 292, 660, 493), (290, 125, 493, 658), (128, 294, 662, 496), (292, 128, 496, 660), (129, 253, 621, 497), (294, 129, 497, 662), (255, 130, 498, 623), (130, 295, 663, 498), (131, 252, 620, 499), (296, 131, 499, 664), (132, 255, 623, 500), (297, 132, 500, 665), (272, 135, 503, 640), (135, 298, 666, 503), (299, 136, 504, 667), (136, 273, 641, 504), (298, 138, 506, 666), (138, 300, 668, 506), (301, 139, 507, 669), (139, 299, 667, 507), (300, 141, 509, 668), (141, 302, 670, 509), (303, 142, 510, 671), (142, 301, 669, 510), (302, 144, 512, 670), (144, 304, 672, 512), (305, 145, 513, 673), (145, 303, 671, 513), (326, 147, 515, 694), (147, 306, 674, 515), (307, 148, 516, 675), (148, 305, 673, 516), (306, 150, 518, 674), (150, 308, 676, 518), (309, 151, 519, 677), (151, 307, 675, 519), (308, 153, 521, 676), (153, 310, 678, 521), (311, 154, 522, 679), (154, 309, 677, 522), (310, 156, 524, 678), (156, 312, 680, 524), (313, 157, 525, 681), (157, 311, 679, 525), (315, 160, 528, 683), (160, 313, 681, 528), (314, 162, 530, 682), (162, 316, 684, 530), (317, 163, 531, 685), (163, 315, 683, 531), (358, 165, 533, 726), (165, 318, 686, 533), (359, 166, 534, 727), (166, 317, 685, 534), (318, 168, 536, 686), (168, 320, 688, 536), (321, 169, 537, 689), (169, 319, 687, 537), (356, 171, 539, 724), (171, 322, 690, 539), (357, 172, 540, 725), (172, 321, 689, 540), (353, 173, 541, 721), (173, 323, 691, 541), (355, 174, 542, 723), (174, 266, 634, 542), (312, 176, 544, 680), (176, 324, 692, 544), (325, 177, 545, 693), (177, 314, 682, 545), (179, 281, 649, 547), (304, 179, 547, 672), (295, 180, 548, 663), (180, 325, 693, 548), (324, 181, 549, 692), (181, 293, 661, 549), (283, 184, 552, 651), (184, 326, 694, 552), (186, 294, 662, 554), (328, 186, 554, 696), (187, 329, 697, 555), (295, 187, 555, 663), (189, 366, 734, 557), (330, 189, 557, 698), (190, 335, 703, 558), (329, 190, 558, 697), (192, 364, 732, 560), (332, 192, 560, 700), (193, 365, 733, 561), (331, 193, 561, 699), (194, 328, 696, 562), (334, 194, 562, 702), (195, 367, 735, 563), (335, 195, 563, 703), (198, 360, 728, 566), (336, 198, 566, 704), (199, 361, 729, 567), (335, 199, 567, 703), (201, 336, 704, 569), (338, 201, 569, 706), (202, 339, 707, 570), (337, 202, 570, 705), (204, 338, 706, 572), (340, 204, 572, 708), (205, 341, 709, 573), (339, 205, 573, 707), (207, 290, 658, 575), (342, 207, 575, 710), (208, 343, 711, 576), (291, 208, 576, 659), (210, 342, 710, 578), (344, 210, 578, 712), (211, 345, 713, 579), (343, 211, 579, 711), (213, 344, 712, 581), (346, 213, 581, 714), (214, 347, 715, 582), (345, 214, 582, 713), (216, 346, 714, 584), (348, 216, 584, 716), (217, 349, 717, 585), (347, 217, 585, 715), (219, 348, 716, 587), (350, 219, 587, 718), (220, 351, 719, 588), (349, 220, 588, 717), (221, 285, 653, 589), (351, 221, 589, 719), (284, 222, 590, 652), (222, 350, 718, 590), (267, 224, 592, 635), (224, 352, 720, 592), (352, 225, 593, 720), (225, 353, 721, 593), (322, 226, 594, 690), (226, 354, 722, 594), (354, 227, 595, 722), (227, 355, 723, 595), (320, 230, 598, 688), (230, 356, 724, 598), (323, 231, 599, 691), (231, 357, 725, 599), (316, 233, 601, 684), (233, 358, 726, 601), (319, 234, 602, 687), (234, 359, 727, 602), (236, 334, 702, 604), (360, 236, 604, 728), (237, 337, 705, 605), (361, 237, 605, 729), (239, 362, 730, 607), (341, 239, 607, 709), (363, 240, 608, 731), (240, 340, 708, 608), (241, 311, 679, 609), (362, 241, 609, 730), (310, 242, 610, 678), (242, 363, 731, 610), (244, 333, 701, 612), (362, 244, 612, 730), (332, 245, 613, 700), (245, 363, 731, 613), (246, 330, 698, 614), (364, 246, 614, 732), (247, 333, 701, 615), (365, 247, 615, 733), (249, 334, 702, 617), (366, 249, 617, 734), (250, 331, 699, 618), (367, 250, 618, 735), (767, 738, 845, 855), (771, 777, 836, 834), (742, 776, 835, 787), (764, 758, 744, 748), (752, 761, 747, 739), (761, 764, 748, 747), (746, 745, 766, 763), (763, 766, 765, 762), (762, 765, 764, 761), (738, 746, 763, 754), (754, 763, 762, 753), (753, 762, 761, 752), (745, 742, 760, 766), (766, 760, 759, 765), (765, 759, 758, 764), (758, 759, 831, 830), (760, 742, 787, 827), (774, 773, 832, 833), (751, 750, 852, 847), (739, 770, 858, 849), (750, 749, 851, 852), (776, 778, 795, 792), (799, 781, 871, 869), (736, 749, 862, 861), (789, 773, 811, 819), (785, 780, 838, 840), (806, 805, 825, 826), (769, 783, 870, 865), (777, 771, 813, 815), (779, 775, 791, 796), (768, 781, 740, 756), (775, 773, 789, 791), (770, 779, 796, 784), (792, 794, 822, 818), (778, 772, 788, 795), (751, 737, 860, 859), (772, 767, 780, 788), (781, 768, 866, 871), (742, 745, 778, 776), (746, 738, 767, 772), (782, 800, 872, 873), (745, 746, 772, 778), (777, 774, 833, 836), (739, 747, 779, 770), (748, 744, 773, 775), (749, 736, 846, 851), (747, 748, 775, 779), (744, 758, 830, 793), (768, 736, 861, 866), (776, 771, 834, 835), (738, 754, 850, 845), (773, 744, 793, 832), (750, 751, 859, 863), (782, 783, 741, 839), (773, 774, 812, 811), (805, 789, 819, 825), (809, 791, 789, 805), (801, 784, 796, 807), (807, 796, 791, 809), (788, 797, 798, 795), (797, 808, 810, 798), (808, 807, 809, 810), (780, 785, 797, 788), (785, 802, 808, 797), (802, 801, 807, 808), (795, 798, 794, 792), (798, 810, 806, 794), (810, 809, 805, 806), (774, 777, 815, 812), (776, 792, 818, 814), (771, 776, 814, 813), (802, 785, 840, 844), (801, 802, 844, 843), (783, 769, 755, 741), (815, 813, 817, 816), (812, 815, 816, 820), (813, 814, 818, 817), (811, 812, 820, 819), (825, 819, 820, 823), (817, 821, 824, 823, 820, 816), (818, 822, 821, 817), (822, 826, 824, 821), (826, 825, 823, 824), (794, 806, 826, 822), (830, 828, 790, 793), (803, 786, 790, 828, 829, 804), (787, 803, 804, 827), (827, 804, 829, 831), (831, 829, 828, 830), (793, 790, 833, 832), (803, 787, 835, 834), (790, 786, 836, 833), (786, 803, 834, 836), (759, 760, 827, 831), (755, 743, 837, 741), (757, 756, 740, 838), (839, 741, 837, 843), (740, 841, 840, 838), (841, 842, 844, 840), (842, 839, 843, 844), (781, 799, 841, 740), (767, 768, 756, 757), (799, 800, 842, 841), (770, 784, 837, 743), (780, 767, 757, 838), (800, 782, 839, 842), (769, 770, 743, 755), (784, 801, 843, 837), (847, 853, 849, 848), (846, 845, 850, 851), (851, 850, 854, 852), (852, 854, 853, 847), (845, 846, 856, 855), (848, 849, 858, 857), (752, 739, 849, 853), (736, 768, 856, 846), (768, 767, 855, 856), (753, 752, 853, 854), (769, 737, 848, 857), (754, 753, 854, 850), (737, 751, 847, 848), (770, 769, 857, 858), (867, 868, 872, 869), (866, 867, 869, 871), (864, 865, 870, 873), (868, 864, 873, 872), (862, 863, 868, 867), (863, 859, 864, 868), (859, 860, 865, 864), (861, 862, 867, 866), (783, 782, 873, 870), (737, 769, 865, 860), (749, 750, 863, 862), (800, 799, 869, 872)])
me_plane_035.polygons.foreach_set('material_index', [0, 0, 0, 0, 0, 0, 0, 0, 0, 0, 0, 0, 0, 0, 0, 0, 0, 0, 0, 0, 0, 0, 0, 0, 0, 0, 0, 0, 0, 0, 0, 0, 0, 0, 0, 0, 0, 0, 0, 0, 0, 0, 0, 0, 0, 0, 0, 0, 0, 0, 0, 0, 0, 0, 0, 0, 0, 0, 0, 0, 0, 0, 0, 0, 0, 0, 0, 0, 0, 0, 0, 0, 0, 0, 0, 0, 0, 0, 0, 0, 0, 0, 0, 0, 0, 0, 0, 0, 0, 0, 0, 0, 0, 0, 0, 0, 0, 0, 0, 0, 0, 0, 0, 0, 0, 0, 0, 0, 0, 0, 0, 0, 0, 0, 0, 0, 0, 0, 0, 0, 0, 0, 0, 0, 0, 0, 0, 0, 0, 0, 0, 0, 0, 0, 0, 0, 0, 0, 0, 0, 0, 0, 0, 0, 0, 0, 0, 0, 0, 0, 0, 0, 0, 0, 0, 0, 0, 0, 0, 0, 0, 0, 0, 0, 0, 0, 0, 0, 0, 0, 0, 0, 0, 0, 0, 0, 0, 0, 0, 0, 0, 0, 0, 0, 0, 0, 0, 0, 0, 0, 0, 0, 0, 0, 0, 0, 0, 0, 0, 0, 0, 0, 0, 0, 0, 0, 0, 0, 0, 0, 0, 0, 0, 0, 0, 0, 0, 0, 0, 0, 0, 0, 0, 0, 0, 0, 0, 0, 0, 0, 0, 0, 0, 0, 0, 0, 0, 0, 0, 0, 0, 0, 0, 0, 0, 0, 0, 0, 0, 0, 0, 0, 0, 0, 0, 0, 0, 0, 0, 0, 0, 0, 0, 0, 0, 0, 0, 0, 0, 0, 0, 0, 0, 0, 0, 0, 0, 0, 0, 0, 0, 0, 0, 0, 0, 0, 0, 0, 0, 0, 0, 0, 0, 0, 0, 0, 0, 0, 0, 0, 0, 0, 0, 0, 0, 0, 0, 0, 0, 0, 0, 0, 0, 0, 0, 0, 0, 0, 0, 0, 0, 0, 0, 0, 0, 0, 0, 0, 0, 0, 0, 0, 0, 0, 0, 0, 0, 0, 0, 0, 0, 0, 0, 0, 0, 0, 0, 0, 0, 0, 0, 0, 0, 0, 0, 0, 0, 0, 0, 0, 0, 0, 0, 0, 0, 0, 0, 0, 0, 0, 0, 0, 0, 0, 0, 0, 0, 0, 0, 0, 0, 0, 0, 0, 0, 0, 0, 0, 0, 0, 0, 0, 0, 0, 0, 0, 0, 0, 0, 0, 0, 0, 0, 0, 0, 0, 0, 0, 0, 0, 0, 0, 0, 0, 0, 0, 0, 0, 0, 0, 0, 0, 0, 0, 0, 0, 0, 0, 0, 0, 0, 0, 0, 0, 0, 0, 0, 0, 0, 0, 0, 0, 0, 0, 0, 0, 0, 0, 0, 0, 0, 0, 0, 0, 0, 0, 0, 0, 0, 0, 0, 0, 0, 0, 0, 0, 0, 0, 0, 0, 0, 0, 0, 0, 0, 0, 0, 0, 0, 0, 0, 0, 0, 0, 0, 0, 0, 0, 0, 0, 0, 0, 0, 0, 0, 0, 0, 0, 0, 0, 0, 0, 0, 0, 0, 0, 0, 0, 0, 0, 0, 0, 0, 0, 0, 0, 0, 0, 0, 0, 0, 0, 0, 0, 0, 0, 0, 0, 0, 0, 0, 0, 0, 0, 0, 0, 0, 0, 0, 0, 0, 0, 0, 0, 0, 0, 0, 0, 0, 0, 0, 0, 0, 0, 0, 0, 0, 0, 0, 0, 0, 0, 0, 0, 0, 0, 0, 0, 0, 0, 0, 0, 0, 0, 0, 0, 0, 0, 0, 0, 0, 0, 0, 0, 0, 0, 0, 0, 0, 0, 0, 0, 0, 0, 0, 0, 0, 0, 0, 0, 0, 0, 0, 0, 0, 0, 0, 0, 0, 0, 0, 0, 0, 0, 0, 0, 0, 0, 0, 0, 0, 0, 0, 0, 0, 0, 0, 0, 0, 0, 0, 0, 0, 0, 0, 0, 0, 0, 0, 0, 0, 0, 0, 0, 0, 0, 0, 0, 0, 0, 0, 0, 0, 0, 0, 0, 0, 0, 0, 0, 0, 0, 0, 0, 0, 0, 0, 0, 0, 0, 0, 0, 0, 0, 0, 0, 0, 0, 0, 0, 0, 0, 0, 0, 0, 0, 0, 0, 0, 0, 0, 0, 0, 0, 0, 0, 0, 0, 0, 0, 0, 0, 0, 0, 0, 0, 0, 0, 0, 0, 0, 0, 0, 0, 0, 0, 0, 0, 0, 0, 0, 0, 0, 0, 0, 0, 0, 0, 0, 0, 0, 0, 0, 0, 0, 0, 0, 0, 0, 0, 0, 0, 0, 0, 0, 0, 0, 0, 0, 0, 0, 0, 0, 0, 0, 0, 0, 0, 0, 0, 0, 0, 0, 0, 2, 2, 2, 1, 1, 1, 1, 1, 1, 1, 1, 1, 1, 1, 1, 2, 2, 2, 2, 2, 2, 1, 1, 1, 2, 2, 2, 1, 2, 1, 2, 1, 1, 2, 1, 1, 1, 1, 1, 1, 1, 1, 2, 1, 1, 2, 1, 2, 1, 2, 2, 2, 1, 2, 2, 2, 1, 1, 1, 1, 1, 1, 1, 1, 1, 1, 1, 1, 2, 2, 2, 2, 2, 2, 2, 2, 2, 2, 2, 2, 2, 2, 2, 2, 2, 2, 2, 2, 2, 2, 2, 2, 2, 2, 2, 2, 2, 2, 2, 2, 2, 2, 2, 2, 2, 2, 2, 2, 2, 2, 2, 2, 2, 2, 2, 2, 2, 2, 2, 2, 2, 2, 1, 1, 1, 1, 1, 1, 1, 1, 1, 1, 1, 1])
me_plane_035.materials.append(mat_material_004)
me_plane_035.materials.append(mat_material_005)
me_plane_035.materials.append(mat_platearmor)
me_plane_035.use_remesh_preserve_volume = False
me_plane_035.use_remesh_preserve_attributes = False
me_plane_035.use_mirror_vertex_groups = False
me_plane_035.update()
arm_armature_001 = bpy.data.armatures.new('Armature.001')  # bones are not reproduced

# ---- objects
ob_armature = bpy.data.objects.new('Armature', arm_armature_001)
ob_knight_sbelt_01 = bpy.data.objects.new("Knight'sBelt_01", me_plane_035)

# ---- transforms, parenting, visibility, modifiers, constraints
ob_armature.location = (0.0, 0.0, 0.0)
ob_armature.lineart.crease_threshold = 0.0
ob_knight_sbelt_01.parent = ob_armature
ob_knight_sbelt_01.location = (-0.007984, -0.1974, 0.936)
ob_knight_sbelt_01.rotation_euler = (1.402, 0.4396, -0.07076)
ob_knight_sbelt_01.scale = (0.04285, 0.04517, 0.09309)
ob_knight_sbelt_01.lineart.crease_threshold = 0.0
_vg = ob_knight_sbelt_01.vertex_groups.new(name='Hips')
_vg = ob_knight_sbelt_01.vertex_groups.new(name='Spine')
_vg = ob_knight_sbelt_01.vertex_groups.new(name='Chest')
_vg = ob_knight_sbelt_01.vertex_groups.new(name='Neck')
_vg = ob_knight_sbelt_01.vertex_groups.new(name='Head')
_vg = ob_knight_sbelt_01.vertex_groups.new(name='Shoulder.L')
_vg = ob_knight_sbelt_01.vertex_groups.new(name='Upper Arm.L')
_vg = ob_knight_sbelt_01.vertex_groups.new(name='Lower Arm.L')
_vg = ob_knight_sbelt_01.vertex_groups.new(name='Hand.L')
_vg = ob_knight_sbelt_01.vertex_groups.new(name='Fingers01.L')
_vg = ob_knight_sbelt_01.vertex_groups.new(name='Fingers02.L')
_vg = ob_knight_sbelt_01.vertex_groups.new(name='Thumb01.L')
_vg = ob_knight_sbelt_01.vertex_groups.new(name='Thumb02.L')
_vg = ob_knight_sbelt_01.vertex_groups.new(name='Shoulder.R')
_vg = ob_knight_sbelt_01.vertex_groups.new(name='Upper Arm.R')
_vg = ob_knight_sbelt_01.vertex_groups.new(name='Lower Arm.R')
_vg = ob_knight_sbelt_01.vertex_groups.new(name='Hand.R')
_vg = ob_knight_sbelt_01.vertex_groups.new(name='Fingers01.R')
_vg = ob_knight_sbelt_01.vertex_groups.new(name='Fingers02.R')
_vg = ob_knight_sbelt_01.vertex_groups.new(name='Thumb01.R')
_vg = ob_knight_sbelt_01.vertex_groups.new(name='Thumb02.R')
_vg = ob_knight_sbelt_01.vertex_groups.new(name='Upper Leg.L')
_vg = ob_knight_sbelt_01.vertex_groups.new(name='Lower Leg.L')
_vg = ob_knight_sbelt_01.vertex_groups.new(name='Foot.L')
_vg = ob_knight_sbelt_01.vertex_groups.new(name='Toes.L')
_vg = ob_knight_sbelt_01.vertex_groups.new(name='Upper Leg.R')
_vg = ob_knight_sbelt_01.vertex_groups.new(name='Lower Leg.R')
_vg = ob_knight_sbelt_01.vertex_groups.new(name='Foot.R')
_vg = ob_knight_sbelt_01.vertex_groups.new(name='Toes.R')
_m = ob_knight_sbelt_01.modifiers.new('Armature', 'ARMATURE')
_m.object = ob_armature

# ---- collection membership
col_collection_1.objects.link(ob_armature)
col_collection_1.objects.link(ob_knight_sbelt_01)

# ---- scene / render settings (as saved in the file)
scene.frame_start = 1; scene.frame_end = 250; scene.frame_set(1)
scene.render.engine = 'BLENDER_EEVEE_NEXT'
scene.render.resolution_percentage = 50
scene.render.dither_intensity = 0.0
scene.cycles.use_denoising = False
scene.cycles.samples = 128
scene.cycles.sampling_pattern = 'TABULATED_SOBOL'
scene.cycles.light_sampling_threshold = 0.0
scene.cycles.use_adaptive_sampling = False
scene.cycles.use_light_tree = False
scene.cycles.blur_glossy = 0.0
scene.cycles.sample_clamp_indirect = 0.0
scene.view_settings.view_transform = 'Standard'
bpy.context.view_layer.update()

# ---- added for rendering (the .blend has no active camera and no usable light): camera, sun
cam_auto = bpy.data.cameras.new('AutoCamera')
cam_auto.lens = 50.0
cam_auto.sensor_width = 36.0
cam_auto.clip_end = 1000.0
ob_auto_camera = bpy.data.objects.new('AutoCamera', cam_auto)
scene.collection.objects.link(ob_auto_camera)
ob_auto_camera.location = (1.49728, -1.45289, 1.89093)
ob_auto_camera.rotation_euler = (1.09748, -7.21219e-08, 0.694738)
scene.camera = ob_auto_camera
light_auto_sun = bpy.data.lights.new('AutoSun', 'SUN')
light_auto_sun.energy = 3.0
light_auto_sun.angle = 0.0523599
ob_auto_sun = bpy.data.objects.new('AutoSun', light_auto_sun)
scene.collection.objects.link(ob_auto_sun)
ob_auto_sun.rotation_euler = (0.872665, 0.174533, 0.523599)
bpy.context.view_layer.update()
